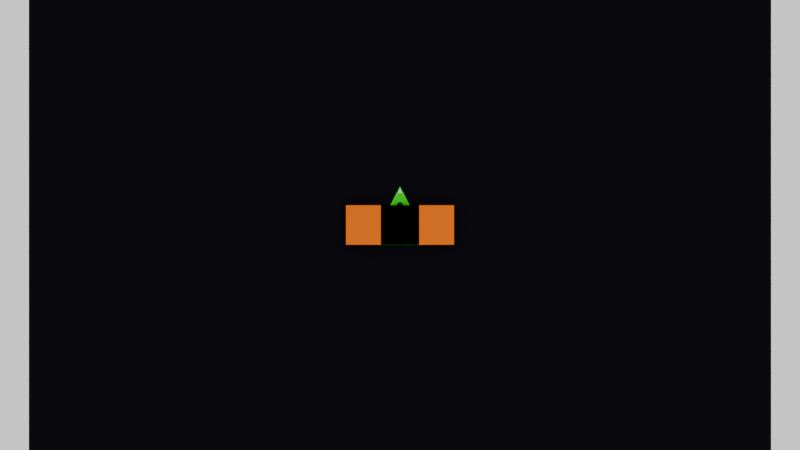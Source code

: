 # Source: models.blend  (saved by Blender 4.4.32; exported with 4.5.12 LTS)
import bpy
from mathutils import Matrix  # noqa: F401  (used for matrix-valued properties, if any)

bpy.ops.wm.read_factory_settings(use_empty=True)
scene = bpy.context.scene
scene.name = 'Scene'

# ---- collections
col_player = bpy.data.collections.new('Player'); scene.collection.children.link(col_player)
col_genericbackground = bpy.data.collections.new('GenericBackground'); scene.collection.children.link(col_genericbackground)
col_playerprojectile = bpy.data.collections.new('PlayerProjectile'); scene.collection.children.link(col_playerprojectile)
col_enemyonebase = bpy.data.collections.new('EnemyOneBase'); scene.collection.children.link(col_enemyonebase)
col_enemyone = bpy.data.collections.new('EnemyOne'); scene.collection.children.link(col_enemyone)
col_enemybaseexplosion = bpy.data.collections.new('EnemyBaseExplosion'); scene.collection.children.link(col_enemybaseexplosion)
col_enemyexplosion = bpy.data.collections.new('EnemyExplosion'); scene.collection.children.link(col_enemyexplosion)

# ---- materials (node trees are filled in below, after node groups)
mat_shiphullmaterial = bpy.data.materials.new('ShipHullMaterial')
mat_shipoutlinematerial = bpy.data.materials.new('ShipOutlineMaterial')
mat_backgroundmaterial = bpy.data.materials.new('BackgroundMaterial')
mat_enemyonehullmaterial = bpy.data.materials.new('EnemyOneHullMaterial')
mat_enemyoneoutlinematerial = bpy.data.materials.new('EnemyOneOutlineMaterial')
mat_enemybaseexplosionmaterial = bpy.data.materials.new('EnemyBaseExplosionMaterial')

# ---- material node trees
mat_shiphullmaterial.use_nodes = True; mat_shiphullmaterial.node_tree.nodes.clear()
_N = mat_shiphullmaterial.node_tree.nodes; _L = mat_shiphullmaterial.node_tree.links
n0 = _N.new('ShaderNodeBsdfPrincipled'); n0.name = 'Principled BSDF'; n0.location = (10, 300)
n0.inputs[0].default_value = (0.0, 0.02993, 0.0, 1.0)
n0.inputs[13].default_value = 0.0
n1 = _N.new('ShaderNodeOutputMaterial'); n1.name = 'Material Output'; n1.location = (300, 300)
_L.new(n0.outputs[0], n1.inputs[0])
n1.is_active_output = True
mat_shipoutlinematerial.use_nodes = True; mat_shipoutlinematerial.node_tree.nodes.clear()
_N = mat_shipoutlinematerial.node_tree.nodes; _L = mat_shipoutlinematerial.node_tree.links
n0 = _N.new('ShaderNodeBsdfPrincipled'); n0.name = 'Principled BSDF'; n0.location = (10, 300)
n0.inputs[0].default_value = (0.0, 0.7601, 0.0, 1.0)
n0.inputs[13].default_value = 0.0
n1 = _N.new('ShaderNodeOutputMaterial'); n1.name = 'Material Output'; n1.location = (300, 300)
_L.new(n0.outputs[0], n1.inputs[0])
n1.is_active_output = True
mat_backgroundmaterial.use_nodes = True; mat_backgroundmaterial.node_tree.nodes.clear()
_N = mat_backgroundmaterial.node_tree.nodes; _L = mat_backgroundmaterial.node_tree.links
n0 = _N.new('ShaderNodeBsdfPrincipled'); n0.name = 'Principled BSDF'; n0.location = (10, 300)
n0.inputs[0].default_value = (0.005247, 0.004978, 0.007488, 1.0)
n0.inputs[13].default_value = 0.0
n1 = _N.new('ShaderNodeOutputMaterial'); n1.name = 'Material Output'; n1.location = (300, 300)
_L.new(n0.outputs[0], n1.inputs[0])
n1.is_active_output = True
mat_enemyonehullmaterial.use_nodes = True; mat_enemyonehullmaterial.node_tree.nodes.clear()
_N = mat_enemyonehullmaterial.node_tree.nodes; _L = mat_enemyonehullmaterial.node_tree.links
n0 = _N.new('ShaderNodeBsdfPrincipled'); n0.name = 'Principled BSDF'; n0.location = (10, 300)
n0.inputs[0].default_value = (0.03596, 0.0, 0.0003057, 1.0)
n0.inputs[13].default_value = 0.0
n1 = _N.new('ShaderNodeOutputMaterial'); n1.name = 'Material Output'; n1.location = (300, 300)
_L.new(n0.outputs[0], n1.inputs[0])
n1.is_active_output = True
mat_enemyoneoutlinematerial.use_nodes = True; mat_enemyoneoutlinematerial.node_tree.nodes.clear()
_N = mat_enemyoneoutlinematerial.node_tree.nodes; _L = mat_enemyoneoutlinematerial.node_tree.links
n0 = _N.new('ShaderNodeBsdfPrincipled'); n0.name = 'Principled BSDF'; n0.location = (10, 300)
n0.inputs[0].default_value = (0.7026, 0.0, 0.005973, 1.0)
n0.inputs[13].default_value = 0.0
n1 = _N.new('ShaderNodeOutputMaterial'); n1.name = 'Material Output'; n1.location = (300, 300)
_L.new(n0.outputs[0], n1.inputs[0])
n1.is_active_output = True
mat_enemybaseexplosionmaterial.use_nodes = True; mat_enemybaseexplosionmaterial.node_tree.nodes.clear()
_N = mat_enemybaseexplosionmaterial.node_tree.nodes; _L = mat_enemybaseexplosionmaterial.node_tree.links
n0 = _N.new('ShaderNodeBsdfPrincipled'); n0.name = 'Principled BSDF'; n0.location = (10, 300)
n0.inputs[0].default_value = (0.8661, 0.1598, 0.0, 1.0)
n0.inputs[13].default_value = 0.0
n1 = _N.new('ShaderNodeOutputMaterial'); n1.name = 'Material Output'; n1.location = (300, 300)
_L.new(n0.outputs[0], n1.inputs[0])
n1.is_active_output = True

# ---- world
world_world = bpy.data.worlds.new('World'); scene.world = world_world
world_world.use_nodes = True; world_world.node_tree.nodes.clear()
_N = world_world.node_tree.nodes; _L = world_world.node_tree.links
n0 = _N.new('ShaderNodeOutputWorld'); n0.name = 'World Output'; n0.location = (300, 300)
n1 = _N.new('ShaderNodeBackground'); n1.name = 'Background'; n1.location = (10, 300)
n1.inputs[0].default_value = (1.0, 1.0, 1.0, 1.0)
_L.new(n1.outputs[0], n0.inputs[0])
n0.is_active_output = True
world_world.color = (0.05088, 0.05088, 0.05088)
world_world.sun_shadow_jitter_overblur = 0.0

# ---- cameras
cam_camera_001 = bpy.data.cameras.new('Camera.001')
cam_camera_001.type = 'ORTHO'
cam_camera_001.ortho_scale = 559.9

# ---- meshes
me_shiphull_001 = bpy.data.meshes.new('ShipHull.001')
me_shiphull_001.from_pydata([(-20.45, -13.64, 0.0), (20.45, -13.64, 0.0), (0.0, 27.05, 0.0), (0.0, 23.47, 0.03538), (-17.8, -11.95, 0.03538), (17.8, -11.95, 0.03538), (0.0, 23.47, 1.101), (-17.8, -11.95, 1.101), (17.8, -11.95, 1.101), (0.0, 27.05, 1.136), (-20.45, -13.64, 1.136), (20.45, -13.64, 1.136), (0.0, 23.47, 0.5712), (-17.8, -11.95, 0.5712), (17.8, -11.95, 0.5712)], [], [(4, 3, 5), (4, 0, 2, 3), (5, 1, 0, 4), (3, 2, 1, 5), (8, 6, 12, 14), (7, 6, 9, 10), (8, 7, 10, 11), (6, 8, 11, 9), (1, 2, 9, 11), (0, 1, 11, 10), (2, 0, 10, 9), (13, 14, 12), (7, 8, 14, 13), (6, 7, 13, 12)])
me_shiphull_001.polygons.foreach_set('material_index', [0, 1, 1, 1, 1, 1, 1, 1, 1, 1, 1, 0, 1, 1])
_uv = me_shiphull_001.uv_layers.new(name='UVMap')
_uv.uv.foreach_set('vector', [0.02478, 0.02225, 0.02478, 0.9504, 0.953, 0.02225, 0.02478, 0.02225, 0.0, 0.0, 0.0, 1.0, 0.02478, 0.9504, 0.953, 0.02225, 1.0, 0.0, 0.0, 0.0, 0.02478, 0.02225, 0.02478, 0.9504, 0.0, 1.0, 1.0, 0.0, 0.953, 0.02225, 0.953, 0.02225, 0.02478, 0.9504, 0.02478, 0.9504, 0.953, 0.02225, 0.02478, 0.02225, 0.02478, 0.9504, 0.0, 1.0, 0.0, 0.0, 0.953, 0.02225, 0.02478, 0.02225, 0.0, 0.0, 1.0, 0.0, 0.02478, 0.9504, 0.953, 0.02225, 1.0, 0.0, 0.0, 1.0, 1.0, 0.0, 0.0, 1.0, 0.0, 1.0, 1.0, 0.0, 0.0, 0.0, 1.0, 0.0, 1.0, 0.0, 0.0, 0.0, 0.0, 1.0, 0.0, 0.0, 0.0, 0.0, 0.0, 1.0, 0.02478, 0.02225, 0.953, 0.02225, 0.02478, 0.9504, 0.02478, 0.02225, 0.953, 0.02225, 0.953, 0.02225, 0.02478, 0.02225, 0.02478, 0.9504, 0.02478, 0.02225, 0.02478, 0.02225, 0.02478, 0.9504])
me_shiphull_001.materials.append(mat_shiphullmaterial)
me_shiphull_001.materials.append(mat_shipoutlinematerial)
me_shiphull_001.update()
me_shipoutlinemesh = bpy.data.meshes.new('ShipOutlineMesh')
me_shipoutlinemesh.from_pydata([(0.0, 27.3, 0.6645), (-20.71, -13.9, 0.6645), (20.71, -13.9, 0.6645)], [], [(1, 2, 0)])
_uv = me_shipoutlinemesh.uv_layers.new(name='UVMap')
_uv.uv.foreach_set('vector', [0.02478, 0.02225, 0.953, 0.02225, 0.02478, 0.9504])
me_shipoutlinemesh.materials.append(mat_shipoutlinematerial)
me_shipoutlinemesh.update()
me_shiphullmesh = bpy.data.meshes.new('ShipHullMesh')
me_shiphullmesh.from_pydata([(0.0, 18.73, 1.56), (-14.21, -9.537, 1.56), (14.21, -9.537, 1.56)], [], [(1, 2, 0)])
_uv = me_shiphullmesh.uv_layers.new(name='UVMap')
_uv.uv.foreach_set('vector', [0.02478, 0.02225, 0.953, 0.02225, 0.02478, 0.9504])
me_shiphullmesh.materials.append(mat_shiphullmaterial)
me_shiphullmesh.update()
me_cone = bpy.data.meshes.new('Cone')
me_cone.from_pydata([(0.0, 1.561, -1.281), (1.352, -0.7807, -1.281), (-1.352, -0.7807, -1.281), (0.0, 0.0, 1.842)], [], [(0, 3, 1), (0, 1, 2), (1, 3, 2), (2, 3, 0)])
_uv = me_cone.uv_layers.new(name='UVMap')
_uv.uv.foreach_set('vector', [0.25, 0.49, 0.25, 0.25, 0.4578, 0.13, 0.75, 0.49, 0.9578, 0.13, 0.5422, 0.13, 0.4578, 0.13, 0.25, 0.25, 0.04215, 0.13, 0.04215, 0.13, 0.25, 0.25, 0.25, 0.49])
me_cone.update()
me_plane = bpy.data.meshes.new('Plane')
me_plane.from_pydata([(-259.8, -360.0, 0.0), (259.8, -360.0, 0.0), (-259.8, 360.0, 0.0), (259.8, 360.0, 0.0)], [], [(0, 1, 3, 2)])
_uv = me_plane.uv_layers.new(name='UVMap')
_uv.uv.foreach_set('vector', [0.0, 0.0, 1.0, 0.0, 1.0, 1.0, 0.0, 1.0])
me_plane.materials.append(mat_backgroundmaterial)
me_plane.update()
me_circle = bpy.data.meshes.new('Circle')
me_circle.from_pydata([(-1.579e-08, 2.784, 0.8921), (-0.5432, 2.731, 0.8921), (-1.065, 2.572, 0.8921), (-1.547, 2.315, 0.8921), (-1.969, 1.969, 0.8921), (-2.315, 1.547, 0.8921), (-2.572, 1.065, 0.8921), (-2.731, 0.5432, 0.8921), (-2.784, -1.329e-08, 0.8921), (-2.731, -0.5432, 0.8921), (-2.572, -1.065, 0.8921), (-2.315, -1.547, 0.8921), (-1.969, -1.969, 0.8921), (-1.547, -2.315, 0.8921), (-1.065, -2.572, 0.8921), (-0.5432, -2.731, 0.8921), (-1.579e-08, -2.784, 0.8921), (0.5432, -2.731, 0.8921), (1.065, -2.572, 0.8921), (1.547, -2.315, 0.8921), (1.969, -1.969, 0.8921), (2.315, -1.547, 0.8921), (2.572, -1.065, 0.8921), (2.731, -0.5432, 0.8921), (2.784, -1.329e-08, 0.8921), (2.731, 0.5432, 0.8921), (2.572, 1.065, 0.8921), (2.315, 1.547, 0.8921), (1.969, 1.969, 0.8921), (1.547, 2.315, 0.8921), (1.065, 2.572, 0.8921), (0.5432, 2.731, 0.8921)], [], [(24, 25, 23), (1, 2, 3, 4, 5, 6, 7, 8, 9, 10, 11, 12, 13, 14, 15, 16, 17, 18, 19, 20, 21, 22, 23, 25, 26, 27, 28, 29, 30, 31, 0)])
_uv = me_circle.uv_layers.new(name='UVMap')
_uv.uv.foreach_set('vector', [0.0, 0.0, 0.0, 0.0, 0.0, 0.0, 0.0, 0.0, 0.0, 0.0, 0.0, 0.0, 0.0, 0.0, 0.0, 0.0, 0.0, 0.0, 0.0, 0.0, 0.0, 0.0, 0.0, 0.0, 0.0, 0.0, 0.0, 0.0, 0.0, 0.0, 0.0, 0.0, 0.0, 0.0, 0.0, 0.0, 0.0, 0.0, 0.0, 0.0, 0.0, 0.0, 0.0, 0.0, 0.0, 0.0, 0.0, 0.0, 0.0, 0.0, 0.0, 0.0, 0.0, 0.0, 0.0, 0.0, 0.0, 0.0, 0.0, 0.0, 0.0, 0.0, 0.0, 0.0, 0.0, 0.0, 0.0, 0.0])
me_circle.materials.append(mat_shiphullmaterial)
me_circle.update()
me_circle_001 = bpy.data.meshes.new('Circle.001')
me_circle_001.from_pydata([(4.206e-11, 4.091, -0.8921), (-0.7982, 4.013, -0.8921), (-1.566, 3.78, -0.8921), (-2.273, 3.402, -0.8921), (-2.893, 2.893, -0.8921), (-3.402, 2.273, -0.8921), (-3.78, 1.566, -0.8921), (-4.013, 0.7982, -0.8921), (-4.091, -3.277e-08, -0.8921), (-4.013, -0.7982, -0.8921), (-3.78, -1.566, -0.8921), (-3.402, -2.273, -0.8921), (-2.893, -2.893, -0.8921), (-2.273, -3.402, -0.8921), (-1.566, -3.78, -0.8921), (-0.7982, -4.013, -0.8921), (4.206e-11, -4.091, -0.8921), (0.7982, -4.013, -0.8921), (1.566, -3.78, -0.8921), (2.273, -3.402, -0.8921), (2.893, -2.893, -0.8921), (3.402, -2.273, -0.8921), (3.78, -1.566, -0.8921), (4.013, -0.7982, -0.8921), (4.091, -3.277e-08, -0.8921), (4.013, 0.7982, -0.8921), (3.78, 1.566, -0.8921), (3.402, 2.273, -0.8921), (2.893, 2.893, -0.8921), (2.273, 3.402, -0.8921), (1.566, 3.78, -0.8921), (0.7982, 4.013, -0.8921)], [], [(24, 25, 23), (1, 2, 3, 4, 5, 6, 7, 8, 9, 10, 11, 12, 13, 14, 15, 16, 17, 18, 19, 20, 21, 22, 23, 25, 26, 27, 28, 29, 30, 31, 0)])
_uv = me_circle_001.uv_layers.new(name='UVMap')
_uv.uv.foreach_set('vector', [0.0, 0.0, 0.0, 0.0, 0.0, 0.0, 0.0, 0.0, 0.0, 0.0, 0.0, 0.0, 0.0, 0.0, 0.0, 0.0, 0.0, 0.0, 0.0, 0.0, 0.0, 0.0, 0.0, 0.0, 0.0, 0.0, 0.0, 0.0, 0.0, 0.0, 0.0, 0.0, 0.0, 0.0, 0.0, 0.0, 0.0, 0.0, 0.0, 0.0, 0.0, 0.0, 0.0, 0.0, 0.0, 0.0, 0.0, 0.0, 0.0, 0.0, 0.0, 0.0, 0.0, 0.0, 0.0, 0.0, 0.0, 0.0, 0.0, 0.0, 0.0, 0.0, 0.0, 0.0, 0.0, 0.0, 0.0, 0.0])
me_circle_001.materials.append(mat_shipoutlinematerial)
me_circle_001.update()
me_enemyonebasehullmesh = bpy.data.meshes.new('EnemyOneBaseHullMesh')
me_enemyonebasehullmesh.from_pydata([(-33.04, -10.27, 0.0), (33.04, -10.27, 0.0), (-33.04, 10.27, 0.0), (33.04, 10.27, 0.0)], [], [(0, 1, 3, 2)])
_uv = me_enemyonebasehullmesh.uv_layers.new(name='UVMap')
_uv.uv.foreach_set('vector', [0.0, 0.0, 1.0, 0.0, 1.0, 1.0, 0.0, 1.0])
me_enemyonebasehullmesh.materials.append(mat_enemyonehullmaterial)
me_enemyonebasehullmesh.update()
me_enemyonebaseoutlinemesh = bpy.data.meshes.new('EnemyOneBaseOutlineMesh')
me_enemyonebaseoutlinemesh.from_pydata([(-37.81, -13.82, 0.0), (37.81, -13.82, 0.0), (-37.81, 13.82, 0.0), (37.81, 13.82, 0.0)], [], [(0, 1, 3, 2)])
_uv = me_enemyonebaseoutlinemesh.uv_layers.new(name='UVMap')
_uv.uv.foreach_set('vector', [0.0, 0.0, 1.0, 0.0, 1.0, 1.0, 0.0, 1.0])
me_enemyonebaseoutlinemesh.materials.append(mat_enemyoneoutlinematerial)
me_enemyonebaseoutlinemesh.update()
me_enemyonebasesymbolmesh = bpy.data.meshes.new('EnemyOneBaseSymbolMesh')
me_enemyonebasesymbolmesh.from_pydata([(-23.25, -5.594, 0.0), (23.25, -5.594, 0.0), (-23.25, 5.594, 0.0), (23.25, 5.594, 0.0)], [], [(0, 1, 3, 2)])
_uv = me_enemyonebasesymbolmesh.uv_layers.new(name='UVMap')
_uv.uv.foreach_set('vector', [0.0, 0.0, 1.0, 0.0, 1.0, 1.0, 0.0, 1.0])
me_enemyonebasesymbolmesh.materials.append(mat_enemyoneoutlinematerial)
me_enemyonebasesymbolmesh.update()
me_enemyonehullmesh = bpy.data.meshes.new('EnemyOneHullMesh')
me_enemyonehullmesh.from_pydata([(-10.27, -10.27, 0.0), (10.27, -10.27, 0.0), (-10.27, 10.27, 0.0), (10.27, 10.27, 0.0)], [], [(0, 1, 3, 2)])
_uv = me_enemyonehullmesh.uv_layers.new(name='UVMap')
_uv.uv.foreach_set('vector', [0.0, 0.0, 1.0, 0.0, 1.0, 1.0, 0.0, 1.0])
me_enemyonehullmesh.materials.append(mat_enemyonehullmaterial)
me_enemyonehullmesh.update()
me_enemyoneoutlinemesh = bpy.data.meshes.new('EnemyOneOutlineMesh')
me_enemyoneoutlinemesh.from_pydata([(-13.82, -13.82, 0.0), (13.82, -13.82, 0.0), (-13.82, 13.82, 0.0), (13.82, 13.82, 0.0)], [], [(0, 1, 3, 2)])
_uv = me_enemyoneoutlinemesh.uv_layers.new(name='UVMap')
_uv.uv.foreach_set('vector', [0.0, 0.0, 1.0, 0.0, 1.0, 1.0, 0.0, 1.0])
me_enemyoneoutlinemesh.materials.append(mat_enemyoneoutlinematerial)
me_enemyoneoutlinemesh.update()
me_enemybaseexplosionmesh = bpy.data.meshes.new('EnemyBaseExplosionMesh')
me_enemybaseexplosionmesh.from_pydata([(-37.81, -13.82, 0.0), (37.81, -13.82, 0.0), (-37.81, 13.82, 0.0), (37.81, 13.82, 0.0)], [], [(0, 1, 3, 2)])
_uv = me_enemybaseexplosionmesh.uv_layers.new(name='UVMap')
_uv.uv.foreach_set('vector', [0.0, 0.0, 1.0, 0.0, 1.0, 1.0, 0.0, 1.0])
me_enemybaseexplosionmesh.materials.append(mat_enemybaseexplosionmaterial)
me_enemybaseexplosionmesh.update()
me_enemyexplosionmesh = bpy.data.meshes.new('EnemyExplosionMesh')
me_enemyexplosionmesh.from_pydata([(-13.44, -13.82, 0.0), (13.44, -13.82, 0.0), (-13.44, 13.82, 0.0), (13.44, 13.82, 0.0)], [], [(0, 1, 3, 2)])
_uv = me_enemyexplosionmesh.uv_layers.new(name='UVMap')
_uv.uv.foreach_set('vector', [0.0, 0.0, 1.0, 0.0, 1.0, 1.0, 0.0, 1.0])
me_enemyexplosionmesh.materials.append(mat_enemybaseexplosionmaterial)
me_enemyexplosionmesh.update()

# ---- objects
ob_camera = bpy.data.objects.new('Camera', cam_camera_001)
ob_ship_001 = bpy.data.objects.new('Ship.001', me_shiphull_001)
ob_shipoutline = bpy.data.objects.new('ShipOutline', me_shipoutlinemesh)
ob_shiphull = bpy.data.objects.new('ShipHull', me_shiphullmesh)
ob_forwardweapon = bpy.data.objects.new('ForwardWeapon', me_cone)
ob_backgroundplane = bpy.data.objects.new('BackgroundPlane', me_plane)
ob_playerprojectileinner = bpy.data.objects.new('PlayerProjectileInner', me_circle)
ob_playerprojectileouter = bpy.data.objects.new('PlayerProjectileOuter', me_circle_001)
ob_enemyonebasehull = bpy.data.objects.new('EnemyOneBaseHull', me_enemyonebasehullmesh)
ob_enemyonebaseoutline = bpy.data.objects.new('EnemyOneBaseOutline', me_enemyonebaseoutlinemesh)
ob_enemyonebasesymbol = bpy.data.objects.new('EnemyOneBaseSymbol', me_enemyonebasesymbolmesh)
ob_enemyonehull = bpy.data.objects.new('EnemyOneHull', me_enemyonehullmesh)
ob_enemyoneoutline = bpy.data.objects.new('EnemyOneOutline', me_enemyoneoutlinemesh)
ob_enemybaseexplosion = bpy.data.objects.new('EnemyBaseExplosion', me_enemybaseexplosionmesh)
ob_enemyexplosion = bpy.data.objects.new('EnemyExplosion', me_enemyexplosionmesh)

# ---- transforms, parenting, visibility, modifiers, constraints
ob_camera.location = (0.0, 0.0, 68.66)
ob_camera.scale = (1.0, 1.0, 100.0)
ob_ship_001.location = (0.0, 0.0, 0.0)
_vg = ob_ship_001.vertex_groups.new(name='CoreGroup')
_vg = ob_ship_001.vertex_groups.new(name='InnerRingGroup')
_vg = ob_ship_001.vertex_groups.new(name='OutlineGroup')
_vg = ob_ship_001.vertex_groups.new(name='OuterRingGroup')
_vg = ob_ship_001.vertex_groups.new(name='OuterCorners')
ob_shipoutline.location = (0.0, 0.0, 0.0)
_m = ob_shipoutline.modifiers.new('Bevel', 'BEVEL')
_m.width = 5.0
_m.width_pct = 5.0
_m.segments = 6
_m.affect = 'VERTICES'
ob_shiphull.location = (0.0, 0.0, 0.0)
_m = ob_shiphull.modifiers.new('Bevel', 'BEVEL')
_m.width = 5.0
_m.width_pct = 5.0
_m.segments = 6
_m.affect = 'VERTICES'
ob_forwardweapon.location = (0.0, 23.73, 1.497)
ob_forwardweapon.rotation_euler = (-1.571, 0.0, 0.0)
ob_backgroundplane.location = (0.0, 0.0, -1.0)
ob_playerprojectileinner.location = (0.0, 0.0, 3.665)
ob_playerprojectileouter.location = (0.0, 0.0, 2.665)
ob_enemyonebasehull.location = (0.0, 0.0, 2.0)
ob_enemyonebaseoutline.location = (0.0, 0.0, 1.0)
ob_enemyonebasesymbol.location = (0.0, 0.0, 3.0)
ob_enemyonehull.location = (0.0, 0.0, 2.0)
ob_enemyoneoutline.location = (0.0, 0.0, 1.0)
ob_enemybaseexplosion.location = (0.0, 0.0, 5.0)
ob_enemyexplosion.location = (0.0, 0.0, 5.0)

# ---- collection membership
scene.collection.objects.link(ob_camera)
scene.collection.objects.link(ob_ship_001)
col_player.objects.link(ob_shipoutline)
col_player.objects.link(ob_shiphull)
col_player.objects.link(ob_forwardweapon)
col_genericbackground.objects.link(ob_backgroundplane)
col_playerprojectile.objects.link(ob_playerprojectileinner)
col_playerprojectile.objects.link(ob_playerprojectileouter)
col_enemyonebase.objects.link(ob_enemyonebasehull)
col_enemyonebase.objects.link(ob_enemyonebaseoutline)
col_enemyonebase.objects.link(ob_enemyonebasesymbol)
col_enemyone.objects.link(ob_enemyonehull)
col_enemyone.objects.link(ob_enemyoneoutline)
col_enemybaseexplosion.objects.link(ob_enemybaseexplosion)
col_enemyexplosion.objects.link(ob_enemyexplosion)

# ---- scene / render settings (as saved in the file)
scene.camera = ob_camera
scene.frame_start = 1; scene.frame_end = 250; scene.frame_set(1)
scene.render.engine = 'BLENDER_EEVEE_NEXT'
scene.render.resolution_x = 1280
scene.render.resolution_y = 720
scene.render.fps = 60
bpy.context.view_layer.update()
